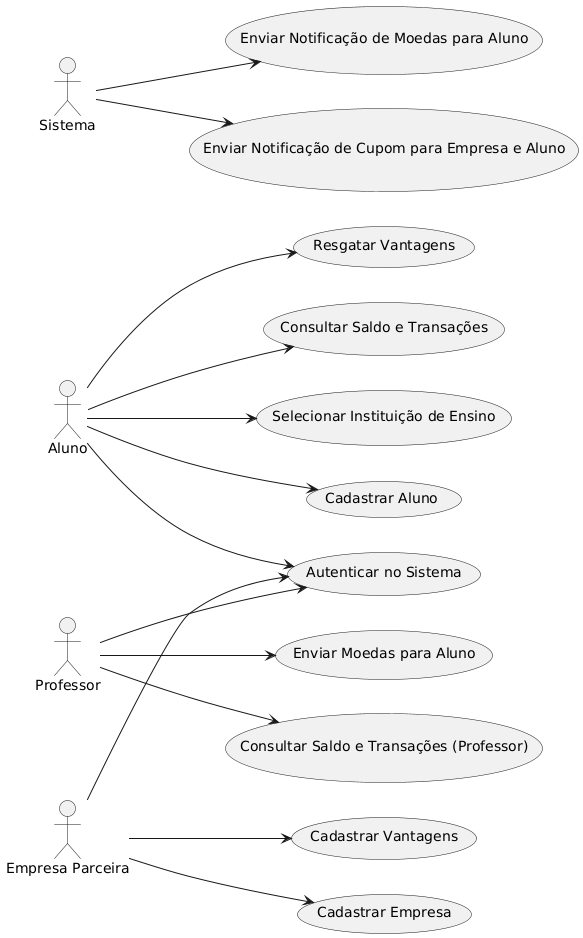

The diagram above was rendered by PlantUML. Its source (embedded in the PNG):
@startuml
left to right direction

actor "Aluno" as Aluno
actor "Professor" as Professor
actor "Empresa Parceira" as Empresa
actor "Sistema" as Sistema

usecase "Cadastrar Aluno" as CadastrarAluno
usecase "Autenticar no Sistema" as Autenticar
usecase "Resgatar Vantagens" as ResgatarVantagens
usecase "Consultar Saldo e Transações" as ConsultarSaldoAluno
usecase "Enviar Moedas para Aluno" as EnviarMoedas
usecase "Cadastrar Empresa" as CadastrarEmpresa
usecase "Cadastrar Vantagens" as CadastrarVantagens
usecase "Consultar Saldo e Transações (Professor)" as ConsultarSaldoProfessor
usecase "Enviar Notificação de Moedas para Aluno" as EnviarNotificacaoMoedas
usecase "Enviar Notificação de Cupom para Empresa e Aluno" as EnviarNotificacaoCupom
usecase "Selecionar Instituição de Ensino" as SelecionarInstituicao

Aluno --> CadastrarAluno
Aluno --> Autenticar
Aluno --> ResgatarVantagens
Aluno --> ConsultarSaldoAluno
Aluno --> SelecionarInstituicao

Professor --> EnviarMoedas
Professor --> ConsultarSaldoProfessor
Professor --> Autenticar

Empresa --> CadastrarEmpresa
Empresa --> CadastrarVantagens
Empresa --> Autenticar

Sistema --> EnviarNotificacaoMoedas
Sistema --> EnviarNotificacaoCupom
@enduml